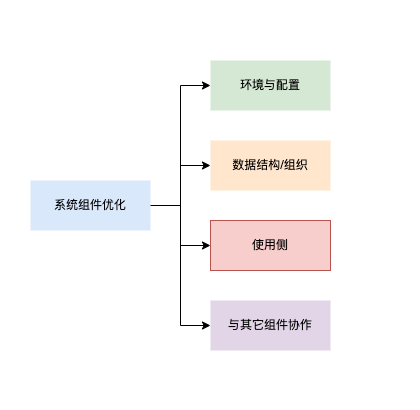

The diagram above was exported from draw.io. Its source (the exported page's mxGraphModel, read from the mxfile embedded in the PNG):
<mxGraphModel dx="862" dy="673" grid="1" gridSize="10" guides="1" tooltips="1" connect="1" arrows="1" fold="1" page="1" pageScale="1" pageWidth="827" pageHeight="1169" math="0" shadow="0">
  <root>
    <mxCell id="sl56hSvu2rvd4qPb3IFT-0" />
    <mxCell id="sl56hSvu2rvd4qPb3IFT-1" parent="sl56hSvu2rvd4qPb3IFT-0" />
    <mxCell id="sl56hSvu2rvd4qPb3IFT-2" value="" style="rounded=0;whiteSpace=wrap;html=1;strokeColor=none;" vertex="1" parent="sl56hSvu2rvd4qPb3IFT-1">
      <mxGeometry x="80" y="40" width="420" height="410" as="geometry" />
    </mxCell>
    <mxCell id="sl56hSvu2rvd4qPb3IFT-3" style="edgeStyle=orthogonalEdgeStyle;rounded=0;orthogonalLoop=1;jettySize=auto;html=1;exitX=1;exitY=0.5;exitDx=0;exitDy=0;entryX=0;entryY=0.5;entryDx=0;entryDy=0;" edge="1" parent="sl56hSvu2rvd4qPb3IFT-1" source="sl56hSvu2rvd4qPb3IFT-6" target="sl56hSvu2rvd4qPb3IFT-13">
      <mxGeometry relative="1" as="geometry" />
    </mxCell>
    <mxCell id="sl56hSvu2rvd4qPb3IFT-4" style="edgeStyle=orthogonalEdgeStyle;rounded=0;orthogonalLoop=1;jettySize=auto;html=1;exitX=1;exitY=0.5;exitDx=0;exitDy=0;entryX=0;entryY=0.5;entryDx=0;entryDy=0;" edge="1" parent="sl56hSvu2rvd4qPb3IFT-1" source="sl56hSvu2rvd4qPb3IFT-6" target="sl56hSvu2rvd4qPb3IFT-8">
      <mxGeometry relative="1" as="geometry" />
    </mxCell>
    <mxCell id="sl56hSvu2rvd4qPb3IFT-5" style="edgeStyle=orthogonalEdgeStyle;rounded=0;orthogonalLoop=1;jettySize=auto;html=1;exitX=1;exitY=0.5;exitDx=0;exitDy=0;entryX=0;entryY=0.5;entryDx=0;entryDy=0;" edge="1" parent="sl56hSvu2rvd4qPb3IFT-1" source="sl56hSvu2rvd4qPb3IFT-6" target="sl56hSvu2rvd4qPb3IFT-16">
      <mxGeometry relative="1" as="geometry" />
    </mxCell>
    <mxCell id="Mui0IeAL-pGYWv5vPD2x-3" style="edgeStyle=orthogonalEdgeStyle;rounded=0;orthogonalLoop=1;jettySize=auto;html=1;exitX=1;exitY=0.5;exitDx=0;exitDy=0;entryX=0;entryY=0.5;entryDx=0;entryDy=0;" edge="1" parent="sl56hSvu2rvd4qPb3IFT-1" source="sl56hSvu2rvd4qPb3IFT-6" target="Mui0IeAL-pGYWv5vPD2x-2">
      <mxGeometry relative="1" as="geometry" />
    </mxCell>
    <mxCell id="sl56hSvu2rvd4qPb3IFT-6" value="系统组件优化" style="rounded=0;whiteSpace=wrap;html=1;fillColor=#dae8fc;strokeColor=none;" vertex="1" parent="sl56hSvu2rvd4qPb3IFT-1">
      <mxGeometry x="110" y="220" width="120" height="50" as="geometry" />
    </mxCell>
    <mxCell id="sl56hSvu2rvd4qPb3IFT-8" value="环境与配置" style="rounded=0;whiteSpace=wrap;html=1;fillColor=#d5e8d4;strokeColor=none;" vertex="1" parent="sl56hSvu2rvd4qPb3IFT-1">
      <mxGeometry x="290" y="100" width="120" height="50" as="geometry" />
    </mxCell>
    <mxCell id="sl56hSvu2rvd4qPb3IFT-13" value="数据结构/组织" style="rounded=0;whiteSpace=wrap;html=1;fillColor=#ffe6cc;strokeColor=none;" vertex="1" parent="sl56hSvu2rvd4qPb3IFT-1">
      <mxGeometry x="290" y="180" width="120" height="50" as="geometry" />
    </mxCell>
    <mxCell id="sl56hSvu2rvd4qPb3IFT-16" value="使用侧" style="rounded=0;whiteSpace=wrap;html=1;fillColor=#f8cecc;strokeColor=#b85450;" vertex="1" parent="sl56hSvu2rvd4qPb3IFT-1">
      <mxGeometry x="290" y="260" width="120" height="50" as="geometry" />
    </mxCell>
    <mxCell id="Mui0IeAL-pGYWv5vPD2x-2" value="与其它组件协作" style="rounded=0;whiteSpace=wrap;html=1;fillColor=#e1d5e7;strokeColor=none;" vertex="1" parent="sl56hSvu2rvd4qPb3IFT-1">
      <mxGeometry x="290" y="340" width="120" height="50" as="geometry" />
    </mxCell>
  </root>
</mxGraphModel>